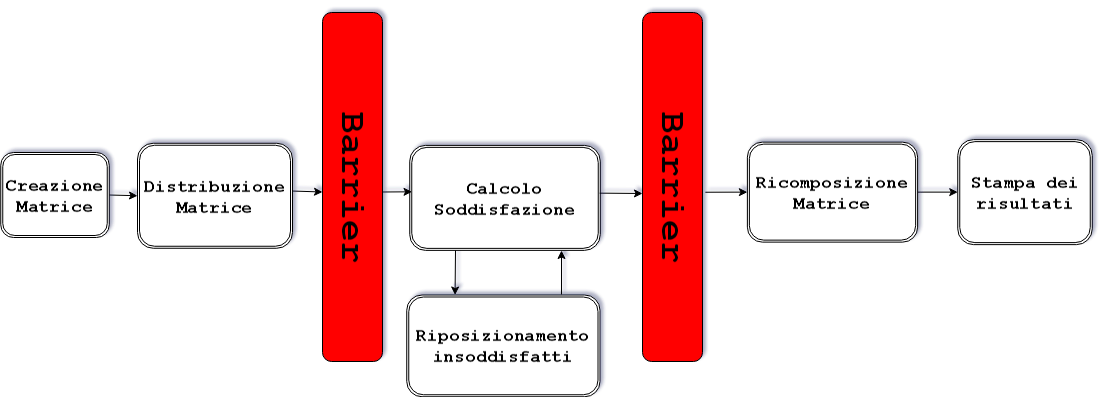

The diagram above was exported from draw.io. Its source (the exported page's mxGraphModel, read from the mxfile embedded in the PNG):
<mxGraphModel dx="1108" dy="393" grid="1" gridSize="10" guides="1" tooltips="1" connect="1" arrows="1" fold="1" page="1" pageScale="1" pageWidth="827" pageHeight="1169" math="0" shadow="0">
  <root>
    <mxCell id="0" />
    <mxCell id="1" parent="0" />
    <mxCell id="f3gPAJdeCx74CWGLfXFJ-22" value="&lt;span style=&quot;font-family: &amp;#34;courier new&amp;#34;&quot;&gt;&lt;font style=&quot;font-size: 18px&quot;&gt;&lt;b&gt;Creazione Matrice&lt;/b&gt;&lt;/font&gt;&lt;/span&gt;" style="shape=ext;double=1;rounded=1;whiteSpace=wrap;html=1;strokeColor=#000000;fillColor=#FFFFFF;rotation=90;" vertex="1" parent="1">
      <mxGeometry x="393.26" y="30" width="108.5" height="85" as="geometry" />
    </mxCell>
    <mxCell id="f3gPAJdeCx74CWGLfXFJ-23" value="&lt;span style=&quot;font-family: &amp;#34;courier new&amp;#34;&quot;&gt;&lt;b&gt;&lt;font style=&quot;font-size: 18px&quot;&gt;Distribuzione Matrice&lt;/font&gt;&lt;/b&gt;&lt;/span&gt;" style="shape=ext;double=1;rounded=1;whiteSpace=wrap;html=1;strokeColor=#000000;fillColor=#FFFFFF;rotation=90;" vertex="1" parent="1">
      <mxGeometry x="369.26" y="180" width="155" height="105" as="geometry" />
    </mxCell>
    <mxCell id="f3gPAJdeCx74CWGLfXFJ-24" value="&lt;font face=&quot;Courier New&quot; style=&quot;font-size: 18px&quot;&gt;&lt;b&gt;Calcolo Soddisfazione&lt;/b&gt;&lt;/font&gt;" style="shape=ext;double=1;rounded=1;whiteSpace=wrap;html=1;strokeColor=#000000;fillColor=#FFFFFF;rotation=90;" vertex="1" parent="1">
      <mxGeometry x="349.38" y="470" width="190.5" height="105" as="geometry" />
    </mxCell>
    <mxCell id="f3gPAJdeCx74CWGLfXFJ-25" value="&lt;font face=&quot;Courier New&quot; style=&quot;font-size: 18px&quot;&gt;&lt;b&gt;Riposizionamento insoddisfatti&lt;/b&gt;&lt;/font&gt;" style="shape=ext;double=1;rounded=1;whiteSpace=wrap;html=1;strokeColor=#000000;fillColor=#FFFFFF;rotation=90;" vertex="1" parent="1">
      <mxGeometry x="200.01" y="470" width="193.25" height="101.75" as="geometry" />
    </mxCell>
    <mxCell id="f3gPAJdeCx74CWGLfXFJ-26" value="&lt;font face=&quot;Courier New&quot; style=&quot;font-size: 18px&quot;&gt;&lt;b&gt;Ricomposizione Matrice&lt;/b&gt;&lt;/font&gt;" style="shape=ext;double=1;rounded=1;whiteSpace=wrap;html=1;strokeColor=#000000;fillColor=#FFFFFF;rotation=90;" vertex="1" parent="1">
      <mxGeometry x="365.26" y="800" width="170.25" height="100" as="geometry" />
    </mxCell>
    <mxCell id="f3gPAJdeCx74CWGLfXFJ-27" value="&lt;font face=&quot;Courier New&quot; style=&quot;font-size: 18px&quot;&gt;&lt;b&gt;Stampa dei risultati&lt;/b&gt;&lt;/font&gt;" style="shape=ext;double=1;rounded=1;whiteSpace=wrap;html=1;strokeColor=#000000;fillColor=#FFFFFF;rotation=90;" vertex="1" parent="1">
      <mxGeometry x="383.14" y="990" width="134.5" height="105" as="geometry" />
    </mxCell>
    <mxCell id="f3gPAJdeCx74CWGLfXFJ-29" value="&lt;font face=&quot;Courier New&quot; style=&quot;font-size: 36px&quot;&gt;&lt;b&gt;Barrier&lt;/b&gt;&lt;/font&gt;" style="rounded=1;whiteSpace=wrap;html=1;strokeColor=#000000;fillColor=#FF0000;rotation=-180;" vertex="1" parent="1">
      <mxGeometry x="281.01" y="660" width="348.99" height="60" as="geometry" />
    </mxCell>
    <mxCell id="f3gPAJdeCx74CWGLfXFJ-30" value="" style="endArrow=classic;html=1;exitX=1;exitY=0.5;exitDx=0;exitDy=0;entryX=0;entryY=0.5;entryDx=0;entryDy=0;" edge="1" parent="1" source="f3gPAJdeCx74CWGLfXFJ-22" target="f3gPAJdeCx74CWGLfXFJ-23">
      <mxGeometry width="50" height="50" relative="1" as="geometry">
        <mxPoint x="321" y="540" as="sourcePoint" />
        <mxPoint x="111" y="548" as="targetPoint" />
      </mxGeometry>
    </mxCell>
    <mxCell id="f3gPAJdeCx74CWGLfXFJ-31" value="" style="endArrow=classic;html=1;entryX=0.5;entryY=0;entryDx=0;entryDy=0;exitX=0.997;exitY=0.455;exitDx=0;exitDy=0;exitPerimeter=0;" edge="1" parent="1" source="f3gPAJdeCx74CWGLfXFJ-23">
      <mxGeometry width="50" height="50" relative="1" as="geometry">
        <mxPoint x="191" y="580" as="sourcePoint" />
        <mxPoint x="450.51" y="340" as="targetPoint" />
      </mxGeometry>
    </mxCell>
    <mxCell id="f3gPAJdeCx74CWGLfXFJ-32" value="" style="endArrow=classic;html=1;exitX=0.5;exitY=1;exitDx=0;exitDy=0;entryX=0.012;entryY=0.442;entryDx=0;entryDy=0;entryPerimeter=0;" edge="1" parent="1" target="f3gPAJdeCx74CWGLfXFJ-24">
      <mxGeometry width="50" height="50" relative="1" as="geometry">
        <mxPoint x="450.51" y="400" as="sourcePoint" />
        <mxPoint x="349" y="520" as="targetPoint" />
      </mxGeometry>
    </mxCell>
    <mxCell id="f3gPAJdeCx74CWGLfXFJ-33" value="" style="endArrow=classic;html=1;entryX=0.25;entryY=0;entryDx=0;entryDy=0;" edge="1" parent="1" target="f3gPAJdeCx74CWGLfXFJ-25">
      <mxGeometry width="50" height="50" relative="1" as="geometry">
        <mxPoint x="392" y="473" as="sourcePoint" />
        <mxPoint x="401" y="530" as="targetPoint" />
      </mxGeometry>
    </mxCell>
    <mxCell id="f3gPAJdeCx74CWGLfXFJ-34" value="" style="endArrow=classic;html=1;" edge="1" parent="1">
      <mxGeometry width="50" height="50" relative="1" as="geometry">
        <mxPoint x="348" y="579" as="sourcePoint" />
        <mxPoint x="392" y="579" as="targetPoint" />
      </mxGeometry>
    </mxCell>
    <mxCell id="f3gPAJdeCx74CWGLfXFJ-35" value="" style="endArrow=classic;html=1;exitX=0.997;exitY=0.455;exitDx=0;exitDy=0;exitPerimeter=0;" edge="1" parent="1" source="f3gPAJdeCx74CWGLfXFJ-24">
      <mxGeometry width="50" height="50" relative="1" as="geometry">
        <mxPoint x="351" y="580" as="sourcePoint" />
        <mxPoint x="449" y="660" as="targetPoint" />
      </mxGeometry>
    </mxCell>
    <mxCell id="f3gPAJdeCx74CWGLfXFJ-36" value="" style="endArrow=classic;html=1;entryX=0;entryY=0.5;entryDx=0;entryDy=0;exitX=0.515;exitY=-0.047;exitDx=0;exitDy=0;exitPerimeter=0;" edge="1" parent="1" source="f3gPAJdeCx74CWGLfXFJ-29" target="f3gPAJdeCx74CWGLfXFJ-26">
      <mxGeometry width="50" height="50" relative="1" as="geometry">
        <mxPoint x="454" y="720" as="sourcePoint" />
        <mxPoint x="671" y="530" as="targetPoint" />
      </mxGeometry>
    </mxCell>
    <mxCell id="f3gPAJdeCx74CWGLfXFJ-37" value="" style="endArrow=classic;html=1;exitX=1;exitY=0.5;exitDx=0;exitDy=0;entryX=0;entryY=0.5;entryDx=0;entryDy=0;" edge="1" parent="1" source="f3gPAJdeCx74CWGLfXFJ-26" target="f3gPAJdeCx74CWGLfXFJ-27">
      <mxGeometry width="50" height="50" relative="1" as="geometry">
        <mxPoint x="609.5" y="760" as="sourcePoint" />
        <mxPoint x="659.5" y="710" as="targetPoint" />
      </mxGeometry>
    </mxCell>
    <mxCell id="f3gPAJdeCx74CWGLfXFJ-38" value="&lt;font face=&quot;Courier New&quot; style=&quot;font-size: 36px&quot;&gt;&lt;b&gt;Barrier&lt;/b&gt;&lt;/font&gt;" style="rounded=1;whiteSpace=wrap;html=1;strokeColor=#000000;fillColor=#FF0000;rotation=-180;" vertex="1" parent="1">
      <mxGeometry x="281.01" y="340" width="348.99" height="60" as="geometry" />
    </mxCell>
  </root>
</mxGraphModel>